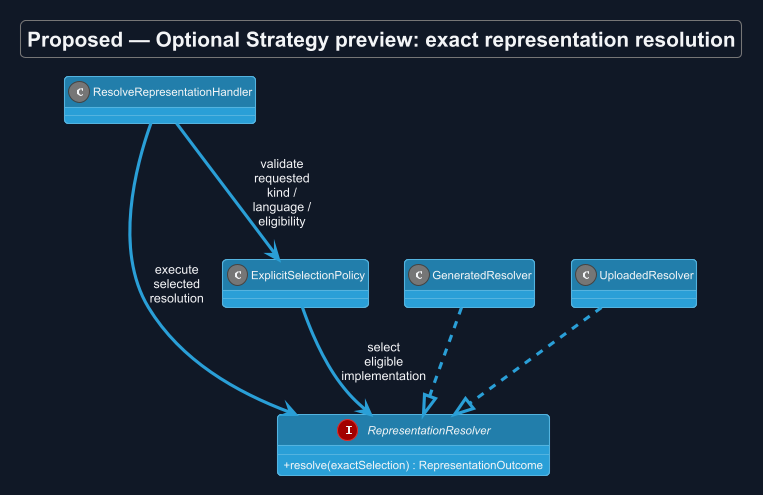

The diagram above was rendered by PlantUML. Its source (embedded in the PNG):
@startuml
!theme cyborg
skinparam backgroundColor #111827
skinparam defaultFontColor #F3F4F6
allowmixing
title Proposed — Optional Strategy preview: exact representation resolution
skinparam backgroundColor #111827
skinparam shadowing false
skinparam defaultFontName Arial
skinparam classAttributeIconSize 0
skinparam maxMessageSize 65

class "ResolveRepresentationHandler" as H
interface "RepresentationResolver" as S {
 +resolve(exactSelection) : RepresentationOutcome
}
class "GeneratedResolver" as G
class "UploadedResolver" as U
class "ExplicitSelectionPolicy" as P
H --> P : validate requested kind / language / eligibility
P --> S : select eligible implementation
G ..|> S
U ..|> S
H --> S : execute selected resolution

@enduml